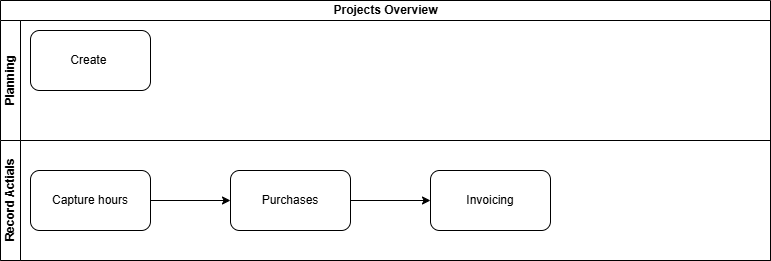

The diagram above was exported from draw.io. Its source (the exported page's mxGraphModel, read from the mxfile embedded in the PNG):
<mxGraphModel dx="971" dy="899" grid="1" gridSize="10" guides="1" tooltips="1" connect="1" arrows="1" fold="1" page="1" pageScale="1" pageWidth="827" pageHeight="1169" math="0" shadow="0">
  <root>
    <mxCell id="0" />
    <mxCell id="1" parent="0" />
    <mxCell id="2" value="Projects Overview" style="swimlane;childLayout=stackLayout;resizeParent=1;resizeParentMax=0;horizontal=1;startSize=20;horizontalStack=0;html=1;" vertex="1" parent="1">
      <mxGeometry x="40" y="140" width="770" height="260" as="geometry">
        <mxRectangle x="40" y="140" width="140" height="30" as="alternateBounds" />
      </mxGeometry>
    </mxCell>
    <mxCell id="13" value="Planning" style="swimlane;startSize=20;horizontal=0;html=1;" vertex="1" parent="2">
      <mxGeometry y="20" width="770" height="120" as="geometry" />
    </mxCell>
    <mxCell id="20" value="Create&amp;nbsp;" style="whiteSpace=wrap;html=1;rounded=1;" vertex="1" parent="13">
      <mxGeometry x="30" y="10" width="120" height="60" as="geometry" />
    </mxCell>
    <mxCell id="21" value="Record Actials" style="swimlane;startSize=20;horizontal=0;html=1;" vertex="1" parent="2">
      <mxGeometry y="140" width="770" height="120" as="geometry" />
    </mxCell>
    <mxCell id="22" value="" style="edgeStyle=orthogonalEdgeStyle;html=1;" edge="1" parent="21" source="23" target="25">
      <mxGeometry relative="1" as="geometry" />
    </mxCell>
    <mxCell id="23" value="Capture hours" style="rounded=1;whiteSpace=wrap;html=1;" vertex="1" parent="21">
      <mxGeometry x="30" y="30" width="120" height="60" as="geometry" />
    </mxCell>
    <mxCell id="24" value="" style="edgeStyle=orthogonalEdgeStyle;html=1;" edge="1" parent="21" source="25" target="26">
      <mxGeometry relative="1" as="geometry" />
    </mxCell>
    <mxCell id="25" value="Purchases" style="rounded=1;whiteSpace=wrap;html=1;" vertex="1" parent="21">
      <mxGeometry x="230" y="30" width="120" height="60" as="geometry" />
    </mxCell>
    <mxCell id="26" value="Invoicing" style="whiteSpace=wrap;html=1;rounded=1;" vertex="1" parent="21">
      <mxGeometry x="430" y="30" width="120" height="60" as="geometry" />
    </mxCell>
  </root>
</mxGraphModel>